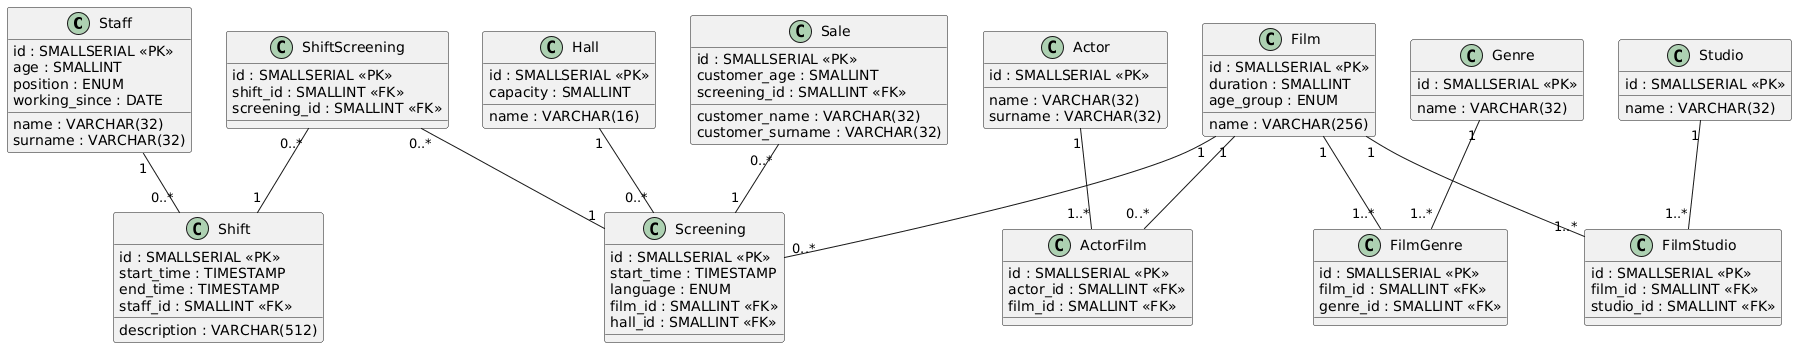

The diagram above was rendered by PlantUML. Its source (embedded in the PNG):
@startuml
class Staff {
  id : SMALLSERIAL <<PK>>
  name : VARCHAR(32)
  surname : VARCHAR(32)
  age : SMALLINT
  position : ENUM
  working_since : DATE
}

class Shift {
  id : SMALLSERIAL <<PK>>
  description : VARCHAR(512)
  start_time : TIMESTAMP
  end_time : TIMESTAMP
  staff_id : SMALLINT <<FK>>
}

class Hall {
  id : SMALLSERIAL <<PK>>
  name : VARCHAR(16)
  capacity : SMALLINT
}

class Screening {
  id : SMALLSERIAL <<PK>>
  start_time : TIMESTAMP
  language : ENUM
  film_id : SMALLINT <<FK>>
  hall_id : SMALLINT <<FK>>
}

class ShiftScreening {
  id : SMALLSERIAL <<PK>>
  shift_id : SMALLINT <<FK>>
  screening_id : SMALLINT <<FK>>
}

class Sale {
  id : SMALLSERIAL <<PK>>
  customer_name : VARCHAR(32)
  customer_surname : VARCHAR(32)
  customer_age : SMALLINT
  screening_id : SMALLINT <<FK>>
}

class Film {
  id : SMALLSERIAL <<PK>>
  name : VARCHAR(256)
  duration : SMALLINT
  age_group : ENUM
}

class ActorFilm {
  id : SMALLSERIAL <<PK>>
  actor_id : SMALLINT <<FK>>
  film_id : SMALLINT <<FK>>
}

class Actor {
  id : SMALLSERIAL <<PK>>
  name : VARCHAR(32)
  surname : VARCHAR(32)
}

class FilmGenre {
  id : SMALLSERIAL <<PK>>
  film_id : SMALLINT <<FK>>
  genre_id : SMALLINT <<FK>>
}

class Genre {
  id : SMALLSERIAL <<PK>>
  name : VARCHAR(32)
}

class FilmStudio {
  id : SMALLSERIAL <<PK>>
  film_id : SMALLINT <<FK>>
  studio_id : SMALLINT <<FK>>
}

class Studio {
  id : SMALLSERIAL <<PK>>
  name : VARCHAR(32)
}

Staff "1" -- "0..*" Shift
ShiftScreening "0..*" -- "1" Shift
ShiftScreening "0..*" -- "1" Screening
Hall "1" -- "0..*" Screening
Sale "0..*" -- "1" Screening
Film "1" -- "0..*" Screening
Film "1" -- "0..*" ActorFilm
Actor "1" -- "1..*" ActorFilm
Film "1" -- "1..*" FilmGenre
Genre "1" -- "1..*" FilmGenre
Film "1" -- "1..*" FilmStudio
Studio "1" -- "1..*" FilmStudio
@enduml